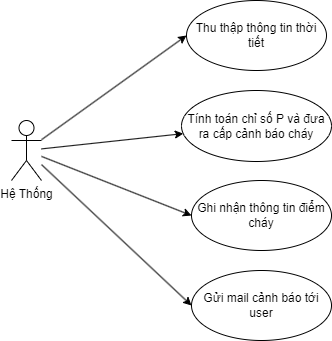

The diagram above was exported from draw.io. Its source (the exported page's mxGraphModel, read from the mxfile embedded in the PNG):
<mxGraphModel dx="1050" dy="742" grid="1" gridSize="10" guides="1" tooltips="1" connect="1" arrows="1" fold="1" page="1" pageScale="1" pageWidth="850" pageHeight="1100" math="0" shadow="0">
  <root>
    <mxCell id="0" />
    <mxCell id="1" parent="0" />
    <mxCell id="11" style="edgeStyle=none;html=1;entryX=0;entryY=0.5;entryDx=0;entryDy=0;" edge="1" parent="1" source="6" target="7">
      <mxGeometry relative="1" as="geometry" />
    </mxCell>
    <mxCell id="12" value="" style="edgeStyle=none;html=1;" edge="1" parent="1" source="6" target="8">
      <mxGeometry relative="1" as="geometry" />
    </mxCell>
    <mxCell id="13" style="edgeStyle=none;html=1;entryX=0;entryY=0.5;entryDx=0;entryDy=0;" edge="1" parent="1" source="6" target="9">
      <mxGeometry relative="1" as="geometry" />
    </mxCell>
    <mxCell id="14" style="edgeStyle=none;html=1;entryX=0;entryY=0.5;entryDx=0;entryDy=0;" edge="1" parent="1" source="6" target="10">
      <mxGeometry relative="1" as="geometry" />
    </mxCell>
    <mxCell id="6" value="Hệ Thống" style="shape=umlActor;verticalLabelPosition=bottom;verticalAlign=top;html=1;" vertex="1" parent="1">
      <mxGeometry x="290" y="350" width="30" height="60" as="geometry" />
    </mxCell>
    <mxCell id="7" value="Thu thập thông tin thời tiết" style="ellipse;whiteSpace=wrap;html=1;" vertex="1" parent="1">
      <mxGeometry x="465" y="230" width="140" height="70" as="geometry" />
    </mxCell>
    <mxCell id="8" value="Tính toán chỉ số P và đưa ra cấp cảnh báo cháy" style="ellipse;whiteSpace=wrap;html=1;" vertex="1" parent="1">
      <mxGeometry x="460" y="320" width="150" height="71" as="geometry" />
    </mxCell>
    <mxCell id="9" value="Ghi nhận thông tin điểm cháy" style="ellipse;whiteSpace=wrap;html=1;" vertex="1" parent="1">
      <mxGeometry x="470" y="410" width="140" height="70" as="geometry" />
    </mxCell>
    <mxCell id="10" value="Gửi mail cảnh báo tới user" style="ellipse;whiteSpace=wrap;html=1;" vertex="1" parent="1">
      <mxGeometry x="470" y="500" width="140" height="70" as="geometry" />
    </mxCell>
  </root>
</mxGraphModel>